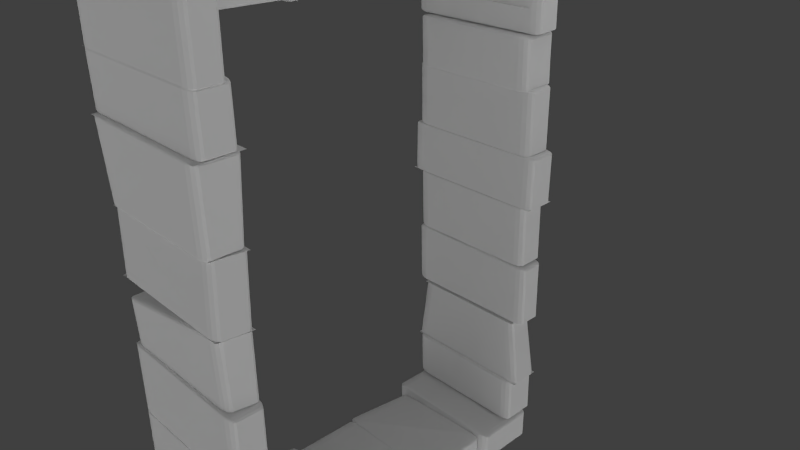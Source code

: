 # Source: medival_window_square_long.blend  (saved by Blender 2.75.0; exported with 4.5.12 LTS)
import bpy
from mathutils import Matrix  # noqa: F401  (used for matrix-valued properties, if any)

bpy.ops.wm.read_factory_settings(use_empty=True)
scene = bpy.context.scene
scene.name = 'Scene'

# ---- collections
col_collection_1 = bpy.data.collections.new('Collection 1'); scene.collection.children.link(col_collection_1)

# ---- materials (node trees are filled in below, after node groups)
mat_rock_wall = bpy.data.materials.new('rock wall')
mat_rock_wall.alpha_threshold = 0.0
mat_rock_wall.use_transparent_shadow = False
mat_rock_wall.roughness = 0.5
mat_rock_wall.line_color = (0.0, 0.0, 0.0, 1.0)
mat_rock_wall_001 = bpy.data.materials.new('rock wall.001')
mat_rock_wall_001.alpha_threshold = 0.0
mat_rock_wall_001.use_transparent_shadow = False
mat_rock_wall_001.roughness = 0.5
mat_rock_wall_001.line_color = (0.0, 0.0, 0.0, 1.0)
mat_rock_wall_002 = bpy.data.materials.new('rock wall.002')
mat_rock_wall_002.alpha_threshold = 0.0
mat_rock_wall_002.use_transparent_shadow = False
mat_rock_wall_002.roughness = 0.5
mat_rock_wall_002.line_color = (0.0, 0.0, 0.0, 1.0)
mat_rock_wall_003 = bpy.data.materials.new('rock wall.003')
mat_rock_wall_003.alpha_threshold = 0.0
mat_rock_wall_003.use_transparent_shadow = False
mat_rock_wall_003.roughness = 0.5
mat_rock_wall_003.line_color = (0.0, 0.0, 0.0, 1.0)
mat_rock_wall_004 = bpy.data.materials.new('rock wall.004')
mat_rock_wall_004.alpha_threshold = 0.0
mat_rock_wall_004.use_transparent_shadow = False
mat_rock_wall_004.roughness = 0.5
mat_rock_wall_004.line_color = (0.0, 0.0, 0.0, 1.0)
mat_rock_wall_005 = bpy.data.materials.new('rock wall.005')
mat_rock_wall_005.alpha_threshold = 0.0
mat_rock_wall_005.use_transparent_shadow = False
mat_rock_wall_005.roughness = 0.5
mat_rock_wall_005.line_color = (0.0, 0.0, 0.0, 1.0)
mat_rock_wall_006 = bpy.data.materials.new('rock wall.006')
mat_rock_wall_006.alpha_threshold = 0.0
mat_rock_wall_006.use_transparent_shadow = False
mat_rock_wall_006.roughness = 0.5
mat_rock_wall_006.line_color = (0.0, 0.0, 0.0, 1.0)

# ---- material node trees

# ---- world
world_world = bpy.data.worlds.new('World'); scene.world = world_world
world_world.color = (0.05088, 0.05088, 0.05088)
world_world.use_sun_shadow = False
world_world.sun_shadow_jitter_overblur = 0.0
world_world.cycles.sampling_method = 'MANUAL'
world_world.cycles.sample_map_resolution = 256

# ---- cameras
cam_camera = bpy.data.cameras.new('Camera')
cam_camera.clip_end = 100.0
cam_camera.lens = 35.0
cam_camera.sensor_width = 32.0
cam_camera.sensor_height = 18.0
cam_camera.ortho_scale = 7.314
cam_camera.dof.focus_distance = 0.0
cam_camera.dof.aperture_fstop = 128.0

# ---- lights
light_lamp = bpy.data.lights.new('Lamp', 'AREA')
light_lamp.color = (0.6738, 0.6738, 0.6738)
light_lamp.transmission_factor = 0.0
light_lamp.cutoff_distance = 30.0
light_lamp.energy = 136.7
light_lamp.shadow_buffer_clip_start = 1.001
light_lamp.shadow_soft_size = 5.0
light_lamp.shadow_maximum_resolution = 0.006
light_lamp.use_absolute_resolution = True
light_lamp.size = 5.0
light_lamp.size_y = 0.1
light_lamp.cycles.use_multiple_importance_sampling = False
light_lamp_001 = bpy.data.lights.new('Lamp.001', 'SUN')
light_lamp_001.color = (0.6738, 0.6738, 0.6738)
light_lamp_001.transmission_factor = 0.0
light_lamp_001.cutoff_distance = 30.0
light_lamp_001.angle = 2.747
light_lamp_001.energy = 1.74
light_lamp_001.shadow_buffer_clip_start = 1.001
light_lamp_001.shadow_soft_size = 5.0
light_lamp_001.shadow_cascade_max_distance = 1000.0
light_lamp_001.cycles.use_multiple_importance_sampling = False
light_lamp_002 = bpy.data.lights.new('Lamp.002', 'SPOT')
light_lamp_002.color = (0.6738, 0.6738, 0.6738)
light_lamp_002.transmission_factor = 0.0
light_lamp_002.cutoff_distance = 30.0
light_lamp_002.energy = 174.0
light_lamp_002.shadow_buffer_clip_start = 1.001
light_lamp_002.shadow_soft_size = 5.0
light_lamp_002.shadow_maximum_resolution = 0.006
light_lamp_002.use_absolute_resolution = True
light_lamp_002.spot_size = 1.309
light_lamp_002.cycles.use_multiple_importance_sampling = False
light_lamp_003 = bpy.data.lights.new('Lamp.003', 'SPOT')
light_lamp_003.color = (0.6738, 0.6738, 0.6738)
light_lamp_003.transmission_factor = 0.0
light_lamp_003.cutoff_distance = 30.0
light_lamp_003.energy = 174.0
light_lamp_003.shadow_buffer_clip_start = 1.001
light_lamp_003.shadow_soft_size = 5.0
light_lamp_003.shadow_maximum_resolution = 0.006
light_lamp_003.use_absolute_resolution = True
light_lamp_003.spot_size = 1.309
light_lamp_003.cycles.use_multiple_importance_sampling = False

# ---- meshes
me_cube_008 = bpy.data.meshes.new('Cube.008')
me_cube_008.from_pydata([(-0.8392, 31.45, -4.025), (-0.8381, 33.28, -2.232), (0.8463, 33.27, -2.235), (0.8451, 31.45, -4.029), (-0.8393, 29.42, -3.603), (-0.8381, 31.25, -1.81), (0.8462, 31.24, -1.813), (0.8451, 29.42, -3.607)], [], [(0, 1, 2, 3), (4, 7, 6, 5), (0, 4, 5, 1), (2, 6, 7, 3), (3, 7, 4, 0)])
_uv = me_cube_008.uv_layers.new(name='UVMap')
_uv.uv.foreach_set('vector', [0.4503, 0.3586, 0.6061, 0.4003, 0.5372, 0.4834, 0.3814, 0.4417, 0.6571, 0.4364, 0.577, 0.5106, 0.4018, 0.4179, 0.4819, 0.3437, 0.6431, 0.4025, 0.6555, 0.474, 0.391, 0.4486, 0.3786, 0.3771, 0.5654, 0.4721, 0.4491, 0.4383, 0.4719, 0.3542, 0.5882, 0.388, 0.5399, 0.2552, 0.4222, 0.2856, 0.3976, 0.1898, 0.5153, 0.1594])
me_cube_008.materials.append(mat_rock_wall)
me_cube_008.use_remesh_preserve_volume = False
me_cube_008.use_remesh_preserve_attributes = False
me_cube_008.use_mirror_vertex_groups = False
me_cube_008.update()
me_cube_007 = bpy.data.meshes.new('Cube.007')
me_cube_007.from_pydata([(-0.8392, 31.45, -4.025), (-0.8381, 33.28, -2.232), (0.8463, 33.27, -2.235), (0.8451, 31.45, -4.029), (-0.8393, 29.42, -3.603), (-0.8381, 31.25, -1.81), (0.8462, 31.24, -1.813), (0.8451, 29.42, -3.607)], [], [(0, 1, 2, 3), (4, 7, 6, 5), (0, 4, 5, 1), (2, 6, 7, 3), (3, 7, 4, 0)])
_uv = me_cube_007.uv_layers.new(name='UVMap')
_uv.uv.foreach_set('vector', [0.4503, 0.3586, 0.6061, 0.4003, 0.5372, 0.4834, 0.3814, 0.4417, 0.6571, 0.4364, 0.577, 0.5106, 0.4018, 0.4179, 0.4819, 0.3437, 0.6431, 0.4025, 0.6555, 0.474, 0.391, 0.4486, 0.3786, 0.3771, 0.5654, 0.4721, 0.4491, 0.4383, 0.4719, 0.3542, 0.5882, 0.388, 0.5399, 0.2552, 0.4222, 0.2856, 0.3976, 0.1898, 0.5153, 0.1594])
me_cube_007.materials.append(mat_rock_wall)
me_cube_007.use_remesh_preserve_volume = False
me_cube_007.use_remesh_preserve_attributes = False
me_cube_007.use_mirror_vertex_groups = False
me_cube_007.update()
me_cube_002 = bpy.data.meshes.new('Cube.002')
me_cube_002.from_pydata([(-0.8199, 18.05, 0.1597), (-0.7982, 19.55, 1.731), (0.8122, 19.55, 1.682), (0.8113, 17.97, 0.1261), (-0.8037, 16.59, 0.3734), (-0.782, 18.09, 1.945), (0.7637, 18.16, 1.971), (0.7628, 16.58, 0.4149)], [], [(0, 4, 5, 1), (1, 5, 6, 2), (2, 6, 7, 3), (4, 0, 3, 7), (4, 7, 6, 5), (0, 1, 2, 3)])
_uv = me_cube_002.uv_layers.new(name='UVMap')
_uv.uv.foreach_set('vector', [0.8993, 0.2645, 0.8993, 0.3451, 0.8149, 0.339, 0.8149, 0.2585, 0.8653, 0.4984, 0.8949, 0.596, 0.7692, 0.6333, 0.7345, 0.5377, 0.9214, 0.2739, 0.8901, 0.3678, 0.7908, 0.3346, 0.8222, 0.2408, 0.9165, 0.2759, 0.909, 0.3482, 0.7798, 0.3282, 0.7925, 0.2569, 0.4484, 0.4504, 0.4717, 0.3814, 0.604, 0.4238, 0.5789, 0.4912, 0.486, 0.3538, 0.6182, 0.4233, 0.5793, 0.4952, 0.4443, 0.4255])
me_cube_002.materials.append(mat_rock_wall)
me_cube_002.use_remesh_preserve_volume = False
me_cube_002.use_remesh_preserve_attributes = False
me_cube_002.use_mirror_vertex_groups = False
me_cube_002.update()
me_cube_000 = bpy.data.meshes.new('Cube.000')
me_cube_000.from_pydata([(-0.8201, 22.03, -8.089), (-0.8196, 22.78, -7.377), (0.8198, 22.77, -7.381), (0.8194, 22.02, -8.092), (-0.7108, 18.67, -7.306), (-0.7104, 19.33, -6.689), (0.7104, 19.32, -6.692), (0.71, 18.67, -7.309)], [], [(0, 4, 5, 1), (1, 5, 6, 2), (2, 6, 7, 3), (4, 0, 3, 7), (0, 1, 2, 3), (4, 7, 6, 5)])
_uv = me_cube_000.uv_layers.new(name='UVMap')
_uv.uv.foreach_set('vector', [0.5235, 0.09342, 0.3854, 0.1851, 0.3504, 0.1262, 0.4831, 0.02546, 0.8492, 0.1763, 0.9533, 0.1765, 0.9558, 0.2366, 0.8522, 0.2456, 0.4936, 0.148, 0.3833, 0.1288, 0.3915, 0.06472, 0.5031, 0.07404, 0.3237, 0.1092, 0.4776, 0.02887, 0.5027, 0.09826, 0.3455, 0.1693, 0.359, 0.1869, 0.3213, 0.1244, 0.4832, 0.001138, 0.5209, 0.06358, 0.8452, 0.1819, 0.9586, 0.1738, 0.9634, 0.2455, 0.85, 0.2536])
me_cube_000.materials.append(mat_rock_wall)
me_cube_000.use_remesh_preserve_volume = False
me_cube_000.use_remesh_preserve_attributes = False
me_cube_000.use_mirror_vertex_groups = False
me_cube_000.update()
me_cube_016 = bpy.data.meshes.new('Cube.016')
me_cube_016.from_pydata([(-0.8905, 33.16, -2.306), (-0.8895, 34.71, -0.788), (0.8995, 34.7, -0.792), (0.8985, 33.16, -2.309), (-0.8905, 31.2, -1.896), (-0.8896, 32.74, -0.3785), (0.8994, 32.74, -0.3825), (0.8985, 31.19, -1.9), (-0.8381, 33.28, -2.232), (0.8463, 33.27, -2.235), (-0.8381, 31.25, -1.81), (0.8462, 31.24, -1.813), (-0.6246, 29.7, -5.636), (-0.6235, 31.37, -4.002), (0.6294, 31.36, -4.004), (0.6284, 29.7, -5.639), (-0.6246, 27.91, -5.264), (-0.6236, 29.52, -3.617), (0.6294, 29.52, -3.62), (0.6283, 27.91, -5.266), (-0.6584, 27.98, -7.497), (-0.6572, 29.89, -5.616), (0.6611, 29.89, -5.619), (0.6599, 27.98, -7.5), (-0.6585, 26.3, -7.147), (-0.6573, 28.19, -5.261), (0.6659, 27.92, -5.263), (0.6599, 26.55, -7.203), (-0.7609, 26.27, -8.905), (-0.76, 27.78, -7.424), (0.7615, 27.77, -7.428), (0.7606, 26.27, -8.908), (-0.761, 24.6, -8.556), (-0.76, 26.11, -7.076), (0.7615, 26.1, -7.079), (0.7605, 24.6, -8.56), (-0.8536, 32.05, -1.129), (-0.8532, 32.77, -0.4233), (0.863, 32.76, -0.4271), (0.8626, 32.05, -1.132), (-0.8537, 29.58, -0.6136), (-0.8533, 30.31, 0.1055), (0.863, 30.3, 0.1017), (0.8625, 29.57, -0.6174), (-0.8641, 29.32, -0.7431), (-0.8636, 30.19, 0.1177), (0.8733, 30.19, 0.1138), (0.8726, 29.08, -0.9795), (-0.8558, 26.18, 0.1851), (-0.8554, 26.82, 0.8165), (0.8649, 26.81, 0.8127), (0.8643, 25.93, -0.05126), (-0.8538, 26.15, 0.1005), (-0.8534, 26.86, 0.8059), (0.8628, 26.86, 0.8021), (0.8624, 26.14, 0.09675), (-0.854, 22.63, 0.8329), (-0.8535, 23.35, 1.538), (0.8627, 23.34, 1.534), (0.8623, 22.63, 0.8291), (-0.8156, 22.69, 0.8394), (-0.7585, 23.32, 1.46), (0.8243, 24.39, 1.232), (0.8239, 23.76, 0.6115), (-0.8157, 19.33, 1.539), (-0.7586, 20.02, 2.213), (0.8243, 21.09, 1.985), (0.8238, 20.4, 1.311), (-0.8191, 19.44, 1.53), (-0.7979, 20.1, 2.271), (0.8126, 20.1, 2.223), (0.8121, 19.36, 1.497), (-0.8029, 16.24, 2.107), (-0.7817, 16.9, 2.848), (0.764, 16.97, 2.874), (0.7636, 16.23, 2.148), (-0.7834, 16.27, 2.126), (-0.7829, 17.04, 2.883), (0.7918, 17.03, 2.88), (0.7913, 16.26, 2.122), (-0.8191, 12.51, 2.837), (-0.8186, 13.4, 3.714), (0.8273, 13.39, 3.711), (0.8267, 12.5, 2.833), (-0.816, 12.5, 2.781), (-0.8154, 13.45, 3.69), (0.8241, 13.45, 3.686), (0.8235, 12.55, 2.836), (0.8848, 9.555, -5.504), (0.8852, 10.28, -4.772), (-0.8884, 10.28, -4.768), (-0.8889, 9.56, -5.5), (0.8849, 12.12, -6.01), (0.8853, 12.84, -5.278), (-0.8883, 12.85, -5.274), (-0.8888, 12.12, -6.006), (-0.8204, 9.675, -5.478), (-0.82, 10.36, -4.804), (0.8194, 10.36, -4.808), (0.819, 9.671, -5.481), (-0.8205, 6.483, -4.813), (-0.8201, 7.168, -4.139), (0.8193, 7.164, -4.143), (0.8189, 6.479, -4.817), (-0.8875, 12.12, -6.006), (-0.887, 12.84, -5.272), (0.8866, 12.83, -5.276), (0.8862, 12.11, -6.01), (-0.8051, 15.32, -6.658), (-0.8047, 16.01, -6.001), (0.8045, 16.01, -6.005), (0.8041, 15.31, -6.661), (-0.8052, 12.16, -5.973), (-0.8048, 12.85, -5.317), (0.8044, 12.85, -5.32), (0.804, 12.15, -5.977), (-0.8427, 18.6, -7.313), (-0.8424, 19.24, -6.702), (0.8423, 19.24, -6.706), (0.8419, 18.59, -7.317), (-0.8428, 15.37, -6.614), (-0.8424, 16.02, -6.003), (0.8422, 16.01, -6.007), (0.8418, 15.36, -6.618), (-0.8201, 22.03, -8.089), (-0.8196, 22.78, -7.377), (0.8198, 22.77, -7.381), (0.8194, 22.02, -8.092), (-0.7108, 18.67, -7.306), (-0.7104, 19.33, -6.689), (0.7104, 19.32, -6.692), (0.71, 18.67, -7.309), (-0.767, 24.39, -8.65), (-0.7665, 25.27, -7.822), (0.7669, 25.26, -7.825), (0.7664, 24.39, -8.653), (-0.7671, 21.91, -8.111), (-0.7665, 22.78, -7.283), (0.7669, 22.78, -7.287), (0.7663, 21.9, -8.115)], [], [(0, 1, 2, 3), (4, 7, 6, 5), (0, 4, 5, 1), (1, 5, 6, 2), (2, 6, 7, 3), (4, 0, 3, 7), (8, 10, 11, 9), (12, 13, 14, 15), (16, 19, 18, 17), (12, 16, 17, 13), (14, 18, 19, 15), (16, 12, 15, 19), (20, 21, 22, 23), (24, 27, 26, 25), (20, 24, 25, 21), (21, 25, 26, 22), (22, 26, 27, 23), (24, 20, 23, 27), (28, 29, 30, 31), (32, 35, 34, 33), (28, 32, 33, 29), (29, 33, 34, 30), (30, 34, 35, 31), (32, 28, 31, 35), (36, 37, 38, 39), (40, 43, 42, 41), (36, 40, 41, 37), (37, 41, 42, 38), (38, 42, 43, 39), (40, 36, 39, 43), (44, 45, 46, 47), (48, 51, 50, 49), (44, 48, 49, 45), (45, 49, 50, 46), (46, 50, 51, 47), (48, 44, 47, 51), (52, 53, 54, 55), (56, 59, 58, 57), (52, 56, 57, 53), (53, 57, 58, 54), (54, 58, 59, 55), (56, 52, 55, 59), (60, 61, 62, 63), (64, 67, 66, 65), (60, 64, 65, 61), (61, 65, 66, 62), (62, 66, 67, 63), (64, 60, 63, 67), (68, 69, 70, 71), (72, 75, 74, 73), (76, 77, 78, 79), (80, 83, 82, 81), (76, 80, 81, 77), (77, 81, 82, 78), (78, 82, 83, 79), (80, 76, 79, 83), (84, 85, 86, 87), (95, 91, 90, 94), (91, 88, 89, 90), (91, 95, 92, 88), (93, 89, 88, 92), (94, 90, 89, 93), (96, 97, 98, 99), (100, 103, 102, 101), (96, 100, 101, 97), (97, 101, 102, 98), (98, 102, 103, 99), (100, 96, 99, 103), (104, 105, 106, 107), (108, 109, 110, 111), (112, 115, 114, 113), (108, 112, 113, 109), (109, 113, 114, 110), (110, 114, 115, 111), (112, 108, 111, 115), (116, 117, 118, 119), (120, 123, 122, 121), (116, 120, 121, 117), (117, 121, 122, 118), (118, 122, 123, 119), (120, 116, 119, 123), (124, 125, 126, 127), (128, 131, 130, 129), (132, 133, 134, 135), (136, 139, 138, 137), (132, 136, 137, 133), (133, 137, 138, 134), (134, 138, 139, 135), (136, 132, 135, 139)])
_uv = me_cube_016.uv_layers.new(name='UVMap')
_uv.uv.foreach_set('vector', [0.8911, 0.6805, 1.089, 0.6805, 1.089, 0.7568, 0.8911, 0.7568, 0.8787, 0.6773, 1.092, 0.6743, 1.107, 0.7568, 0.8936, 0.7598, 0.8841, 0.8561, 0.7887, 0.8561, 0.7887, 0.7608, 0.8841, 0.7608, 0.8673, 0.766, 0.8673, 0.6617, 1.097, 0.6617, 1.097, 0.766, 1.035, 0.7713, 0.917, 0.7713, 0.917, 0.6534, 1.035, 0.6534, 0.3333, 0.3333, 0.6667, 0.3333, 0.6667, 0.6667, 0.3333, 0.6667, 2.98e-08, 0.3333, 0.0, 1.291e-07, 0.3333, 0.0, 0.3333, 0.3333, 0.3575, 0.5565, 0.3545, 0.5033, 0.4602, 0.5027, 0.4632, 0.556, 0.3371, 0.4836, 0.5295, 0.4816, 0.5333, 0.5789, 0.341, 0.5809, 0.4724, 0.5864, 0.3635, 0.5864, 0.3635, 0.4774, 0.4724, 0.4774, 0.487, 0.5909, 0.3691, 0.5909, 0.3691, 0.4729, 0.487, 0.4729, 0.3333, 0.3333, 0.6667, 0.3333, 0.6667, 0.6667, 0.3333, 0.6667, 0.4028, 0.1623, 0.5203, 0.1623, 0.5203, 0.2798, 0.4028, 0.2798, 0.6772, 0.3295, 0.4853, 0.359, 0.4612, 0.289, 0.6531, 0.2595, 0.5394, 0.2998, 0.4064, 0.2998, 0.4064, 0.1668, 0.5394, 0.1668, 0.07224, 0.6245, 0.09768, 0.5427, 0.2689, 0.6034, 0.2435, 0.6852, 0.6477, 0.2611, 0.6262, 0.3397, 0.5305, 0.3495, 0.5133, 0.2865, 0.3333, 0.3333, 0.6667, 0.3333, 0.6667, 0.6667, 0.3333, 0.6667, 0.8867, 0.6725, 0.846, 0.6072, 1.006, 0.5074, 1.047, 0.5727, 1.103, 0.5223, 0.9183, 0.6828, 0.8647, 0.6327, 1.049, 0.4722, 0.997, 0.6156, 0.9114, 0.6156, 0.9114, 0.53, 0.997, 0.53, 2.98e-08, 0.3333, 0.0, 1.291e-07, 0.3333, 0.0, 0.3333, 0.3333, 1.007, 0.6184, 0.9319, 0.6803, 0.87, 0.6048, 0.9455, 0.5429, 1.018, 0.5756, 0.9243, 0.6554, 0.8595, 0.6073, 0.9531, 0.5275, 1.987e-08, 0.6667, 0.3333, 0.6667, 0.3333, 1.0, 0.0, 1.0, 0.3333, 0.3333, 0.3333, 0.6667, 4.967e-08, 0.6667, 0.0, 0.3333, 0.5604, 0.6412, 0.4806, 0.6412, 0.4806, 0.5613, 0.5604, 0.5613, 0.8201, 0.8355, 0.8008, 0.8911, 0.5913, 0.8904, 0.6107, 0.8348, 0.5465, 0.6278, 0.4854, 0.6278, 0.4854, 0.5668, 0.5465, 0.5668, 0.6095, 0.7399, 0.701, 0.7399, 0.701, 0.9105, 0.6095, 0.9105, 0.6667, 8.941e-08, 1.0, 0.0, 1.0, 0.4501, 0.6667, 0.4501, 0.9968, 0.5, 0.9968, 0.9458, 0.6667, 0.9458, 0.6667, 0.5, 0.5886, 0.48, 0.3977, 0.4413, 0.4151, 0.3663, 0.6052, 0.4074, 0.4018, 0.4349, 0.4436, 0.3556, 0.5911, 0.4041, 0.5507, 0.4839, 0.4518, 0.3762, 0.5755, 0.3924, 0.565, 0.4741, 0.4413, 0.4587, 0.4447, 0.3638, 0.6198, 0.3811, 0.608, 0.4978, 0.4329, 0.4795, 1.987e-08, 0.6667, 0.3333, 0.6667, 0.3333, 1.0, 0.0, 1.0, 0.3333, 0.3333, 0.3333, 0.6667, 4.967e-08, 0.6667, 0.0, 0.3333, 0.2983, 0.6849, 0.5142, 0.6925, 0.5157, 0.7491, 0.2998, 0.7415, 0.3091, 0.7536, 0.2959, 0.6767, 0.511, 0.6835, 0.5242, 0.7604, 0.5128, 0.7441, 0.3447, 0.7441, 0.3447, 0.6712, 0.5128, 0.6712, 0.2944, 0.6842, 0.5129, 0.6663, 0.5195, 0.7468, 0.301, 0.7647, 1.987e-08, 0.6667, 0.3333, 0.6667, 0.3333, 1.0, 0.0, 1.0, 0.3333, 0.3333, 0.3333, 0.6667, 4.967e-08, 0.6667, 0.0, 0.3333, 0.5602, 0.1018, 0.7405, 0.1018, 0.7405, 0.02998, 0.5602, 0.02998, 0.8635, 0.7638, 0.8635, 0.664, 1.076, 0.664, 1.076, 0.7638, 0.5642, 0.2335, 0.3605, 0.24, 0.3584, 0.1711, 0.562, 0.1647, 0.3663, 0.241, 0.3727, 0.169, 0.5438, 0.1699, 0.5374, 0.2419, 0.6751, 0.3463, 0.6751, 0.678, 0.3542, 0.665, 0.35, 0.3326, 0.0, 0.3586, 0.312, 0.3751, 0.312, 0.7076, 0.004134, 0.6903, 0.0, 0.0, 1.0, 0.0, 1.0, 1.0, 0.0, 1.0, 0.0, 0.0, 1.0, 0.0, 1.0, 1.0, 0.0, 1.0, 0.5214, 0.7547, 0.3217, 0.7069, 0.3309, 0.6685, 0.5306, 0.7163, 0.5512, 0.7541, 0.5272, 0.6838, 0.2888, 0.684, 0.3129, 0.7542, 0.8447, 0.1951, 0.9875, 0.2078, 0.9723, 0.2537, 0.8295, 0.241, 0.2995, 0.727, 0.3274, 0.6758, 0.5233, 0.7012, 0.4954, 0.7524, 0.0, 0.0, 1.0, 0.0, 1.0, 1.0, 0.0, 1.0, 0.3862, 0.7532, 0.3893, 0.8494, 0.2982, 0.8527, 0.2951, 0.7565, 0.3333, 0.3333, 0.3333, 0.6667, 4.967e-08, 0.6667, 0.0, 0.3333, 0.9124, 0.347, 0.9065, 0.2583, 0.779, 0.2592, 0.7849, 0.348, 0.857, 0.5864, 0.7918, 0.6275, 0.7507, 0.5623, 0.8159, 0.5212, 0.4294, 0.7656, 0.4274, 0.8494, 0.2636, 0.8486, 0.2656, 0.7648, 0.0, 0.0, 1.0, 0.0, 1.0, 1.0, 0.0, 1.0, 0.0, 0.0, 1.0, 0.0, 1.0, 1.0, 0.0, 1.0, 0.518, 0.1695, 0.5126, 0.2607, 0.3759, 0.2524, 0.3813, 0.1613, 0.3894, 0.1744, 0.5281, 0.1707, 0.5305, 0.2632, 0.3918, 0.2669, 0.4995, 0.1823, 0.4817, 0.2607, 0.3641, 0.234, 0.3819, 0.1556, 0.2835, 0.3541, 0.2784, 0.2747, 0.3975, 0.267, 0.4026, 0.3464, 1.987e-08, 0.6667, 0.3333, 0.6667, 0.3333, 1.0, 0.0, 1.0, 0.0, 0.0, 0.0, 0.0, 0.0, 0.0, 0.0, 0.0, 0.0, 0.0, 0.0, 0.0, 0.0, 0.0, 0.0, 0.0, 0.8043, 0.864, 0.8042, 0.7578, 0.8831, 0.7577, 0.8833, 0.8639, 0.7761, 0.8373, 0.7761, 0.7672, 0.906, 0.7672, 0.906, 0.8373, 0.4881, 0.1541, 0.5095, 0.2664, 0.3972, 0.2879, 0.3758, 0.1755, 0.775, 0.852, 0.7699, 0.765, 0.8969, 0.7613, 0.902, 0.8483, 1.987e-08, 0.6667, 0.3333, 0.6667, 0.3333, 1.0, 0.0, 1.0, 0.3333, 0.3333, 0.3333, 0.6667, 4.967e-08, 0.6667, 0.0, 0.3333, 0.8911, 0.3539, 0.8003, 0.3539, 0.8003, 0.2631, 0.8911, 0.2631, 0.5676, 0.8263, 0.5734, 0.8947, 0.487, 0.9005, 0.4811, 0.8321, 0.9075, 0.5699, 0.7575, 0.6459, 0.7241, 0.5799, 0.8741, 0.5039, 0.7914, 0.2642, 0.9186, 0.2642, 0.9186, 0.3529, 0.7914, 0.3529, 0.6667, 7.215e-08, 1.0, 0.0, 1.0, 0.4842, 0.6667, 0.4842, 0.6667, 0.9038, 0.6667, 0.4842, 0.9555, 0.4842, 0.9555, 0.9038, 1.987e-08, 0.6667, 0.3333, 0.6667, 0.3333, 1.0, 0.0, 1.0, 0.3333, 0.3333, 0.3333, 0.6667, 4.967e-08, 0.6667, 0.0, 0.3333, 0.6487, 0.8595, 0.6033, 0.7805, 0.6822, 0.7351, 0.7277, 0.814, 0.5813, 0.8182, 0.5813, 0.7466, 0.7313, 0.7466, 0.7313, 0.8182, 0.7078, 0.8192, 0.6282, 0.8192, 0.6282, 0.7396, 0.7078, 0.7396, 0.5832, 0.8166, 0.5836, 0.7495, 0.7293, 0.7498, 0.7289, 0.8169])
me_cube_016.materials.append(mat_rock_wall)
me_cube_016.use_remesh_preserve_volume = False
me_cube_016.use_remesh_preserve_attributes = False
me_cube_016.use_mirror_vertex_groups = False
me_cube_016.update()
me_cube_001 = bpy.data.meshes.new('Cube.001')
me_cube_001.from_pydata([(-0.8201, 22.03, -8.089), (-0.8196, 22.78, -7.377), (0.8198, 22.77, -7.381), (0.8194, 22.02, -8.092), (-0.7108, 18.67, -7.306), (-0.7104, 19.33, -6.689), (0.7104, 19.32, -6.692), (0.71, 18.67, -7.309)], [], [(0, 4, 5, 1), (1, 5, 6, 2), (2, 6, 7, 3), (4, 0, 3, 7)])
_uv = me_cube_001.uv_layers.new(name='UVMap')
_uv.uv.foreach_set('vector', [0.9725, 0.2618, 0.8078, 0.2431, 0.8189, 0.1755, 0.9853, 0.1838, 0.8492, 0.1763, 0.9533, 0.1765, 0.9558, 0.2366, 0.8522, 0.2456, 0.937, 0.2554, 0.8266, 0.2363, 0.8348, 0.1721, 0.9464, 0.1815, 0.8161, 0.1734, 1.005, 0.1815, 0.9906, 0.2605, 0.8039, 0.2419])
me_cube_001.materials.append(mat_rock_wall_001)
me_cube_001.use_remesh_preserve_volume = False
me_cube_001.use_remesh_preserve_attributes = False
me_cube_001.use_mirror_vertex_groups = False
me_cube_001.update()
me_cube_003 = bpy.data.meshes.new('Cube.003')
me_cube_003.from_pydata([(-0.8191, 19.44, 1.53), (-0.7979, 20.1, 2.271), (0.8126, 20.1, 2.223), (0.8121, 19.36, 1.497), (-0.8029, 16.24, 2.107), (-0.7817, 16.9, 2.848), (0.764, 16.97, 2.874), (0.7636, 16.23, 2.148)], [], [(0, 4, 5, 1), (1, 5, 6, 2), (2, 6, 7, 3), (4, 0, 3, 7)])
_uv = me_cube_003.uv_layers.new(name='UVMap')
_uv.uv.foreach_set('vector', [0.8993, 0.2645, 0.8993, 0.3451, 0.8149, 0.339, 0.8149, 0.2585, 0.8653, 0.4984, 0.8949, 0.596, 0.7692, 0.6333, 0.7345, 0.5377, 0.9214, 0.2739, 0.8901, 0.3678, 0.7908, 0.3346, 0.8222, 0.2408, 0.9165, 0.2759, 0.909, 0.3482, 0.7798, 0.3282, 0.7925, 0.2569])
me_cube_003.materials.append(mat_rock_wall_002)
me_cube_003.use_remesh_preserve_volume = False
me_cube_003.use_remesh_preserve_attributes = False
me_cube_003.use_mirror_vertex_groups = False
me_cube_003.update()
me_cube_004 = bpy.data.meshes.new('Cube.004')
me_cube_004.from_pydata([(-0.6699, 22.02, -8.091), (-0.5585, 22.68, -7.441), (0.5161, 22.73, -7.459), (0.5618, 22.15, -7.994), (-0.7109, 18.68, -7.296), (-0.7104, 19.33, -6.689), (0.7104, 19.32, -6.692), (0.71, 18.68, -7.301)], [], [(0, 4, 5, 1), (1, 5, 6, 2), (2, 6, 7, 3), (4, 0, 3, 7), (0, 1, 2, 3), (4, 7, 6, 5)])
_uv = me_cube_004.uv_layers.new(name='UVMap')
_uv.uv.foreach_set('vector', [0.4139, 0.8594, 0.2492, 0.8408, 0.2603, 0.7731, 0.4267, 0.7814, 0.2873, 0.7582, 0.4264, 0.7849, 0.4145, 0.8658, 0.2736, 0.8515, 0.3714, 0.1142, 0.2596, 0.1087, 0.2598, 0.04406, 0.3717, 0.03957, 0.2314, 0.07053, 0.3657, 0.008954, 0.384, 0.06901, 0.2473, 0.1226, 0.2606, 0.8137, 0.2828, 0.7648, 0.4254, 0.8118, 0.4031, 0.8607, 0.8452, 0.1819, 0.9586, 0.1738, 0.9634, 0.2455, 0.85, 0.2536])
me_cube_004.materials.append(mat_rock_wall_003)
me_cube_004.use_remesh_preserve_volume = False
me_cube_004.use_remesh_preserve_attributes = False
me_cube_004.use_mirror_vertex_groups = False
me_cube_004.update()
me_cube_005 = bpy.data.meshes.new('Cube.005')
me_cube_005.from_pydata([(-0.6255, 21.99, -8.08), (-0.6693, 22.59, -7.517), (0.4933, 22.83, -7.4), (0.618, 22.05, -8.107), (-0.7108, 18.67, -7.308), (-0.7104, 19.33, -6.689), (0.6468, 19.33, -6.696), (0.5932, 18.69, -7.318)], [], [(0, 4, 5, 1), (1, 5, 6, 2), (2, 6, 7, 3), (4, 0, 3, 7), (0, 1, 2, 3), (4, 7, 6, 5)])
_uv = me_cube_005.uv_layers.new(name='UVMap')
_uv.uv.foreach_set('vector', [0.552, 0.2642, 0.3632, 0.2428, 0.3759, 0.1653, 0.5666, 0.1748, 0.3916, 0.1621, 0.5503, 0.1624, 0.5541, 0.2539, 0.396, 0.2676, 0.4982, 0.2576, 0.374, 0.2501, 0.3751, 0.1783, 0.4995, 0.1748, 0.3871, 0.1812, 0.5342, 0.1928, 0.5209, 0.2541, 0.3757, 0.2343, 0.2957, 0.7472, 0.3087, 0.6671, 0.5348, 0.6791, 0.5218, 0.7592, 0.8452, 0.1819, 0.9586, 0.1738, 0.9634, 0.2455, 0.85, 0.2536])
me_cube_005.materials.append(mat_rock_wall_004)
me_cube_005.use_remesh_preserve_volume = False
me_cube_005.use_remesh_preserve_attributes = False
me_cube_005.use_mirror_vertex_groups = False
me_cube_005.update()
me_cube_006 = bpy.data.meshes.new('Cube.006')
me_cube_006.from_pydata([(-0.6079, 21.88, -8.053), (-0.629, 22.74, -7.366), (0.7196, 22.79, -7.387), (0.7191, 22.04, -8.098), (-0.5202, 18.64, -7.295), (-0.7104, 19.33, -6.689), (0.6101, 19.34, -6.698), (0.6098, 18.69, -7.315)], [], [(0, 4, 5, 1), (1, 5, 6, 2), (2, 6, 7, 3), (4, 0, 3, 7), (0, 1, 2, 3), (4, 7, 6, 5)])
_uv = me_cube_006.uv_layers.new(name='UVMap')
_uv.uv.foreach_set('vector', [0.9725, 0.2618, 0.8078, 0.2431, 0.8189, 0.1755, 0.9853, 0.1838, 0.8492, 0.1763, 0.9533, 0.1765, 0.9558, 0.2366, 0.8522, 0.2456, 0.937, 0.2554, 0.8266, 0.2363, 0.8348, 0.1721, 0.9464, 0.1815, 0.8161, 0.1734, 1.005, 0.1815, 0.9906, 0.2605, 0.8039, 0.2419, 0.2957, 0.7472, 0.3087, 0.6671, 0.5348, 0.6791, 0.5218, 0.7592, 0.8452, 0.1819, 0.9586, 0.1738, 0.9634, 0.2455, 0.85, 0.2536])
me_cube_006.materials.append(mat_rock_wall_005)
me_cube_006.use_remesh_preserve_volume = False
me_cube_006.use_remesh_preserve_attributes = False
me_cube_006.use_mirror_vertex_groups = False
me_cube_006.update()
me_cube_009 = bpy.data.meshes.new('Cube.009')
me_cube_009.from_pydata([(-0.8536, 32.05, -1.129), (-0.8532, 32.77, -0.4233), (0.863, 32.76, -0.4271), (0.8626, 32.05, -1.132), (-0.8537, 29.58, -0.6136), (-0.8533, 30.31, 0.1055), (0.863, 30.3, 0.1017), (0.8625, 29.57, -0.6174), (-0.864, 29.87, -0.546), (-0.8636, 30.48, 0.05791), (0.8733, 30.48, 0.05408), (0.8727, 29.63, -0.7824), (-0.8558, 26.46, 0.1254), (-0.8554, 27.11, 0.7567), (0.8649, 27.1, 0.753), (0.8643, 26.22, -0.111), (-0.8396, 23.5, -8.368), (-0.8448, 24.15, -7.758), (0.8397, 24.2, -7.705), (0.8449, 23.55, -8.316), (-0.8399, 20.27, -7.669), (-0.8451, 20.92, -7.059), (0.8394, 20.97, -7.006), (0.8446, 20.33, -7.617), (-0.7107, 22.41, -8.083), (-0.7103, 23.06, -7.467), (0.7105, 23.06, -7.47), (0.7101, 22.4, -8.086), (-0.7669, 25.95, -8.973), (-0.7664, 26.82, -8.145), (0.767, 26.82, -8.149), (0.7665, 25.94, -8.977), (-0.767, 23.46, -8.435), (-0.7665, 24.34, -7.607), (0.7669, 24.33, -7.61), (0.7664, 23.46, -8.438)], [], [(0, 1, 2, 3), (4, 7, 6, 5), (0, 4, 5, 1), (1, 5, 6, 2), (2, 6, 7, 3), (4, 0, 3, 7), (8, 9, 10, 11), (12, 15, 14, 13), (8, 12, 13, 9), (9, 13, 14, 10), (10, 14, 15, 11), (12, 8, 11, 15), (16, 17, 18, 19), (20, 23, 22, 21), (16, 20, 21, 17), (17, 21, 22, 18), (18, 22, 23, 19), (20, 16, 19, 23), (24, 27, 26, 25), (28, 29, 30, 31), (32, 35, 34, 33), (28, 32, 33, 29), (29, 33, 34, 30), (30, 34, 35, 31), (32, 28, 31, 35)])
_uv = me_cube_009.uv_layers.new(name='UVMap')
_uv.uv.foreach_set('vector', [1.987e-08, 0.6667, 0.3333, 0.6667, 0.3333, 1.0, 0.0, 1.0, 0.3333, 0.3333, 0.3333, 0.6667, 4.967e-08, 0.6667, 0.0, 0.3333, 0.5604, 0.6412, 0.4806, 0.6412, 0.4806, 0.5613, 0.5604, 0.5613, 0.8201, 0.8355, 0.8008, 0.8911, 0.5913, 0.8904, 0.6107, 0.8348, 0.5465, 0.6278, 0.4854, 0.6278, 0.4854, 0.5668, 0.5465, 0.5668, 0.6095, 0.7399, 0.701, 0.7399, 0.701, 0.9105, 0.6095, 0.9105, 0.6667, 8.941e-08, 1.0, 0.0, 1.0, 0.4501, 0.6667, 0.4501, 0.9968, 0.5, 0.9968, 0.9458, 0.6667, 0.9458, 0.6667, 0.5, 0.5886, 0.48, 0.3977, 0.4413, 0.4151, 0.3663, 0.6052, 0.4074, 0.4018, 0.4349, 0.4436, 0.3556, 0.5911, 0.4041, 0.5507, 0.4839, 0.4518, 0.3762, 0.5755, 0.3924, 0.565, 0.4741, 0.4413, 0.4587, 0.4447, 0.3638, 0.6198, 0.3811, 0.608, 0.4978, 0.4329, 0.4795, 1.987e-08, 0.6667, 0.3333, 0.6667, 0.3333, 1.0, 0.0, 1.0, 0.3333, 0.3333, 0.3333, 0.6667, 4.967e-08, 0.6667, 0.0, 0.3333, 0.8911, 0.3539, 0.8003, 0.3539, 0.8003, 0.2631, 0.8911, 0.2631, 0.5676, 0.8263, 0.5734, 0.8947, 0.487, 0.9005, 0.4811, 0.8321, 0.9075, 0.5699, 0.7575, 0.6459, 0.7241, 0.5799, 0.8741, 0.5039, 0.7914, 0.2642, 0.9186, 0.2642, 0.9186, 0.3529, 0.7914, 0.3529, 0.6667, 0.9038, 0.6667, 0.4842, 0.9555, 0.4842, 0.9555, 0.9038, 1.987e-08, 0.6667, 0.3333, 0.6667, 0.3333, 1.0, 0.0, 1.0, 0.3333, 0.3333, 0.3333, 0.6667, 4.967e-08, 0.6667, 0.0, 0.3333, 0.6487, 0.8595, 0.6033, 0.7805, 0.6822, 0.7351, 0.7277, 0.814, 0.5813, 0.8182, 0.5813, 0.7466, 0.7313, 0.7466, 0.7313, 0.8182, 0.7078, 0.8192, 0.6282, 0.8192, 0.6282, 0.7396, 0.7078, 0.7396, 0.5832, 0.8166, 0.5836, 0.7495, 0.7293, 0.7498, 0.7289, 0.8169])
me_cube_009.materials.append(mat_rock_wall_006)
me_cube_009.use_remesh_preserve_volume = False
me_cube_009.use_remesh_preserve_attributes = False
me_cube_009.use_mirror_vertex_groups = False
me_cube_009.update()

# ---- objects
ob_cube_008 = bpy.data.objects.new('Cube.008', me_cube_008)
ob_cube_007 = bpy.data.objects.new('Cube.007', me_cube_007)
ob_cube_002 = bpy.data.objects.new('Cube.002', me_cube_002)
ob_cube_000 = bpy.data.objects.new('Cube.000', me_cube_000)
ob_lamp = bpy.data.objects.new('Lamp', light_lamp)
ob_camera = bpy.data.objects.new('Camera', cam_camera)
ob_cube_016 = bpy.data.objects.new('Cube.016', me_cube_016)
ob_lamp_001 = bpy.data.objects.new('Lamp.001', light_lamp_001)
ob_lamp_002 = bpy.data.objects.new('Lamp.002', light_lamp_002)
ob_lamp_003 = bpy.data.objects.new('Lamp.003', light_lamp_003)
ob_cube_001 = bpy.data.objects.new('Cube.001', me_cube_001)
ob_cube_003 = bpy.data.objects.new('Cube.003', me_cube_003)
ob_cube_004 = bpy.data.objects.new('Cube.004', me_cube_004)
ob_cube_005 = bpy.data.objects.new('Cube.005', me_cube_005)
ob_cube_006 = bpy.data.objects.new('Cube.006', me_cube_006)
ob_cube_009 = bpy.data.objects.new('Cube.009', me_cube_009)

# ---- transforms, parenting, visibility, modifiers, constraints
ob_cube_008.location = (-0.06503, 0.4897, 4.684)
ob_cube_008.rotation_euler = (-1.139, 0.0001372, 3.143)
ob_cube_008.scale = (1.027, 0.2632, 0.5817)
ob_cube_008.lock_rotations_4d = False
ob_cube_008.empty_display_type = 'ARROWS'
ob_cube_008.lineart.crease_threshold = 0.0
_vg = ob_cube_008.vertex_groups.new(name='Group')
_m = ob_cube_008.modifiers.new('Bevel', 'BEVEL')
_m.width = 0.118
_m.width_pct = 0.118
_m.segments = 3
_m.limit_method = 'NONE'
_m.spread = 0.0
ob_cube_007.location = (-0.06503, 0.4897, 4.684)
ob_cube_007.rotation_euler = (-1.139, 0.0001372, 3.143)
ob_cube_007.scale = (1.027, 0.2632, 0.5817)
ob_cube_007.lock_rotations_4d = False
ob_cube_007.empty_display_type = 'ARROWS'
ob_cube_007.lineart.crease_threshold = 0.0
_vg = ob_cube_007.vertex_groups.new(name='Group')
_m = ob_cube_007.modifiers.new('Bevel', 'BEVEL')
_m.width = 0.118
_m.width_pct = 0.118
_m.segments = 3
_m.limit_method = 'NONE'
_m.spread = 0.0
ob_cube_002.location = (-0.06502, 0.4897, 7.921)
ob_cube_002.rotation_euler = (-1.139, 0.0001372, 3.143)
ob_cube_002.scale = (1.227, 0.2632, 0.5817)
ob_cube_002.lock_rotations_4d = False
ob_cube_002.empty_display_type = 'ARROWS'
ob_cube_002.lineart.crease_threshold = 0.0
_vg = ob_cube_002.vertex_groups.new(name='Group')
_m = ob_cube_002.modifiers.new('Bevel', 'BEVEL')
_m.width = 0.118
_m.width_pct = 0.118
_m.segments = 3
_m.limit_method = 'NONE'
_m.spread = 0.0
ob_cube_000.location = (-0.3521, -5.005, 2.327)
ob_cube_000.rotation_euler = (-2.688, -0.008006, 3.094)
ob_cube_000.scale = (1.227, 0.2632, 0.5817)
ob_cube_000.lock_rotations_4d = False
ob_cube_000.empty_display_type = 'ARROWS'
ob_cube_000.lineart.crease_threshold = 0.0
_vg = ob_cube_000.vertex_groups.new(name='Group')
_m = ob_cube_000.modifiers.new('Bevel', 'BEVEL')
_m.width = 0.118
_m.width_pct = 0.118
_m.segments = 3
_m.limit_method = 'NONE'
_m.spread = 0.0
ob_lamp.location = (1.232, 2.827, 7.465)
ob_lamp.rotation_euler = (0.4017, 0.544, 1.599)
ob_lamp.scale = (1.006, 1.006, 1.006)
ob_lamp.lock_rotations_4d = False
ob_lamp.empty_display_type = 'ARROWS'
ob_lamp.color = (0.0, 0.0, 0.0, 0.0)
ob_lamp.lineart.crease_threshold = 0.0
ob_camera.location = (7.523, -6.544, 5.375)
ob_camera.rotation_euler = (1.109, 0.01082, 0.8149)
ob_camera.scale = (1.006, 1.006, 1.006)
ob_camera.lock_rotations_4d = False
ob_camera.empty_display_type = 'ARROWS'
ob_camera.color = (0.0, 0.0, 0.0, 0.0)
ob_camera.display_type = 'WIRE'
ob_camera.lineart.crease_threshold = 0.0
ob_cube_016.location = (-0.06502, 0.4897, 4.684)
ob_cube_016.rotation_euler = (-1.139, 0.0001372, 3.143)
ob_cube_016.scale = (1.227, 0.2632, 0.5817)
ob_cube_016.lock_rotations_4d = False
ob_cube_016.empty_display_type = 'ARROWS'
ob_cube_016.lineart.crease_threshold = 0.0
_vg = ob_cube_016.vertex_groups.new(name='Group')
_m = ob_cube_016.modifiers.new('Bevel', 'BEVEL')
_m.width = 0.118
_m.width_pct = 0.118
_m.segments = 3
_m.limit_method = 'NONE'
_m.spread = 0.0
ob_lamp_001.location = (1.087, -0.2134, -1.463)
ob_lamp_001.rotation_euler = (3.937, 0.7074, 3.495)
ob_lamp_001.scale = (1.006, 1.006, 1.006)
ob_lamp_001.lock_rotations_4d = False
ob_lamp_001.empty_display_type = 'ARROWS'
ob_lamp_001.color = (0.0, 0.0, 0.0, 0.0)
ob_lamp_001.lineart.crease_threshold = 0.0
ob_lamp_002.location = (-4.909, 4.094, 6.425)
ob_lamp_002.rotation_euler = (5.53, -0.1372, 0.8622)
ob_lamp_002.scale = (1.006, 1.006, 1.006)
ob_lamp_002.lock_rotations_4d = False
ob_lamp_002.empty_display_type = 'ARROWS'
ob_lamp_002.color = (0.0, 0.0, 0.0, 0.0)
ob_lamp_002.lineart.crease_threshold = 0.0
ob_lamp_003.location = (-4.909, -4.605, 6.425)
ob_lamp_003.rotation_euler = (7.012, 0.5099, 4.887)
ob_lamp_003.scale = (1.006, 1.006, 1.006)
ob_lamp_003.lock_rotations_4d = False
ob_lamp_003.empty_display_type = 'ARROWS'
ob_lamp_003.color = (0.0, 0.0, 0.0, 0.0)
ob_lamp_003.lineart.crease_threshold = 0.0
ob_cube_001.location = (-0.06502, 0.4897, 4.684)
ob_cube_001.rotation_euler = (-1.139, 0.0001372, 3.143)
ob_cube_001.scale = (1.227, 0.2632, 0.5817)
ob_cube_001.lock_rotations_4d = False
ob_cube_001.empty_display_type = 'ARROWS'
ob_cube_001.lineart.crease_threshold = 0.0
_vg = ob_cube_001.vertex_groups.new(name='Group')
_m = ob_cube_001.modifiers.new('Bevel', 'BEVEL')
_m.width = 0.118
_m.width_pct = 0.118
_m.segments = 3
_m.limit_method = 'NONE'
_m.spread = 0.0
ob_cube_003.location = (-0.06502, 0.4897, 4.686)
ob_cube_003.rotation_euler = (-1.139, 0.0001372, 3.143)
ob_cube_003.scale = (1.227, 0.2632, 0.5817)
ob_cube_003.lock_rotations_4d = False
ob_cube_003.empty_display_type = 'ARROWS'
ob_cube_003.lineart.crease_threshold = 0.0
_vg = ob_cube_003.vertex_groups.new(name='Group')
_m = ob_cube_003.modifiers.new('Bevel', 'BEVEL')
_m.width = 0.118
_m.width_pct = 0.118
_m.segments = 3
_m.limit_method = 'NONE'
_m.spread = 0.0
ob_cube_004.location = (-0.3521, -6.867, 2.327)
ob_cube_004.rotation_euler = (-2.688, -0.008006, 3.094)
ob_cube_004.scale = (1.227, 0.2632, 0.5817)
ob_cube_004.lock_rotations_4d = False
ob_cube_004.empty_display_type = 'ARROWS'
ob_cube_004.lineart.crease_threshold = 0.0
_vg = ob_cube_004.vertex_groups.new(name='Group')
_m = ob_cube_004.modifiers.new('Bevel', 'BEVEL')
_m.width = 0.118
_m.width_pct = 0.118
_m.segments = 3
_m.limit_method = 'NONE'
_m.spread = 0.0
ob_cube_005.location = (-0.3521, -5.927, 2.327)
ob_cube_005.rotation_euler = (-2.688, -0.008006, 3.094)
ob_cube_005.scale = (1.227, 0.2632, 0.5817)
ob_cube_005.lock_rotations_4d = False
ob_cube_005.empty_display_type = 'ARROWS'
ob_cube_005.lineart.crease_threshold = 0.0
_vg = ob_cube_005.vertex_groups.new(name='Group')
_m = ob_cube_005.modifiers.new('Bevel', 'BEVEL')
_m.width = 0.118
_m.width_pct = 0.118
_m.segments = 3
_m.limit_method = 'NONE'
_m.spread = 0.0
ob_cube_006.location = (-0.3521, -7.869, 2.327)
ob_cube_006.rotation_euler = (-2.688, -0.008006, 3.094)
ob_cube_006.scale = (1.227, 0.2632, 0.5817)
ob_cube_006.lock_rotations_4d = False
ob_cube_006.empty_display_type = 'ARROWS'
ob_cube_006.lineart.crease_threshold = 0.0
_vg = ob_cube_006.vertex_groups.new(name='Group')
_m = ob_cube_006.modifiers.new('Bevel', 'BEVEL')
_m.width = 0.118
_m.width_pct = 0.118
_m.segments = 3
_m.limit_method = 'NONE'
_m.spread = 0.0
ob_cube_009.location = (-0.06502, 0.4897, 10.31)
ob_cube_009.rotation_euler = (-1.139, 0.0001372, 3.143)
ob_cube_009.scale = (1.227, 0.2632, 0.5817)
ob_cube_009.lock_rotations_4d = False
ob_cube_009.empty_display_type = 'ARROWS'
ob_cube_009.lineart.crease_threshold = 0.0
_vg = ob_cube_009.vertex_groups.new(name='Group')
_m = ob_cube_009.modifiers.new('Bevel', 'BEVEL')
_m.width = 0.118
_m.width_pct = 0.118
_m.segments = 3
_m.limit_method = 'NONE'
_m.spread = 0.0

# ---- collection membership
col_collection_1.objects.link(ob_cube_008)
col_collection_1.objects.link(ob_cube_007)
col_collection_1.objects.link(ob_cube_002)
col_collection_1.objects.link(ob_cube_000)
col_collection_1.objects.link(ob_lamp)
col_collection_1.objects.link(ob_camera)
col_collection_1.objects.link(ob_cube_016)
col_collection_1.objects.link(ob_lamp_001)
col_collection_1.objects.link(ob_lamp_002)
col_collection_1.objects.link(ob_lamp_003)
col_collection_1.objects.link(ob_cube_001)
col_collection_1.objects.link(ob_cube_003)
col_collection_1.objects.link(ob_cube_004)
col_collection_1.objects.link(ob_cube_005)
col_collection_1.objects.link(ob_cube_006)
col_collection_1.objects.link(ob_cube_009)

# ---- scene / render settings (as saved in the file)
scene.camera = ob_camera
scene.frame_start = 1; scene.frame_end = 250; scene.frame_set(1)
scene.render.engine = 'BLENDER_EEVEE_NEXT'
scene.render.resolution_percentage = 50
scene.render.dither_intensity = 0.0
scene.cycles.use_denoising = False
scene.cycles.samples = 10
scene.cycles.sampling_pattern = 'TABULATED_SOBOL'
scene.cycles.light_sampling_threshold = 0.0
scene.cycles.use_adaptive_sampling = False
scene.cycles.use_light_tree = False
scene.cycles.blur_glossy = 0.0
scene.cycles.volume_bounces = 1
scene.cycles.pixel_filter_type = 'GAUSSIAN'
scene.cycles.sample_clamp_indirect = 0.0
scene.view_settings.view_transform = 'Standard'
bpy.context.view_layer.update()
